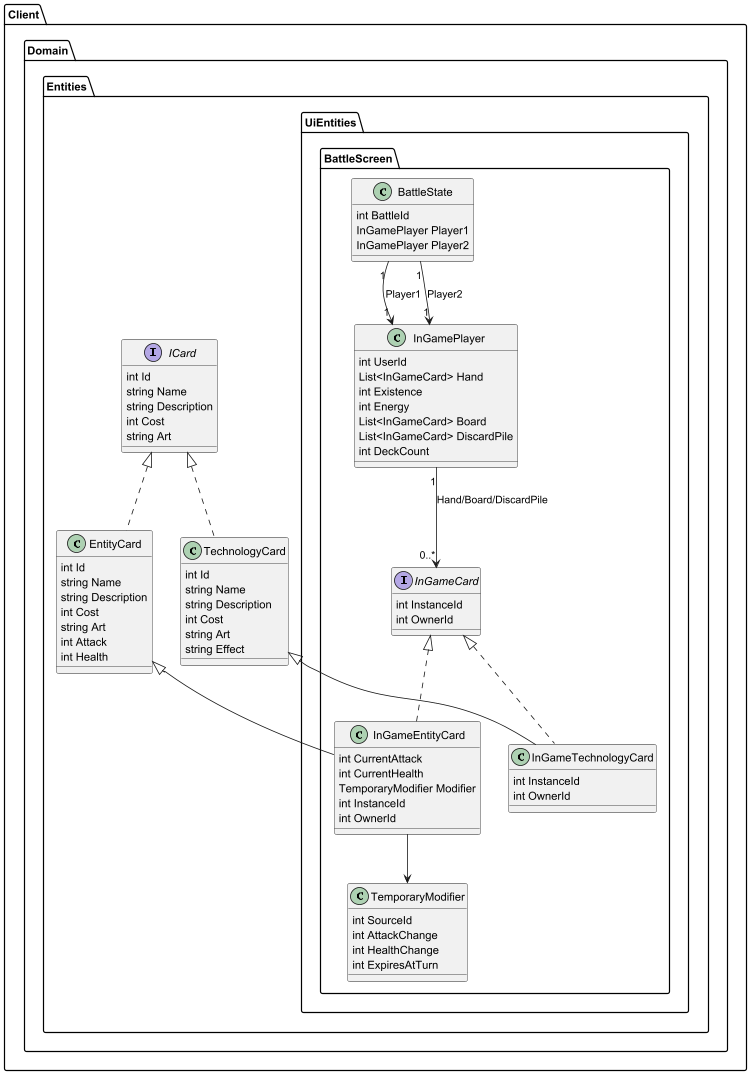

The diagram above was rendered by PlantUML. Its source (embedded in the PNG):
@startuml

' ========================
' Packages
' ========================

package "Client.Domain.Entities" {
    interface ICard {
        int Id
        string Name
        string Description
        int Cost
        string Art
    }

    class EntityCard {
        int Id
        string Name
        string Description
        int Cost
        string Art
        int Attack
        int Health
    }

    class TechnologyCard {
        int Id
        string Name
        string Description
        int Cost
        string Art
        string Effect
    }
}

package "Client.Domain.Entities.UiEntities.BattleScreen" {
    interface InGameCard {
        int InstanceId
        int OwnerId
    }

    class InGameEntityCard {
        int CurrentAttack
        int CurrentHealth
        TemporaryModifier Modifier
        int InstanceId
        int OwnerId
    }

    class InGameTechnologyCard {
        int InstanceId
        int OwnerId
    }

    class InGamePlayer {
        int UserId
        List<InGameCard> Hand
        int Existence
        int Energy
        List<InGameCard> Board
        List<InGameCard> DiscardPile
        int DeckCount
    }

    class TemporaryModifier {
        int SourceId
        int AttackChange
        int HealthChange
        int ExpiresAtTurn
    }

    class BattleState {
        int BattleId
        InGamePlayer Player1
        InGamePlayer Player2
    }
}

' ========================
' Relationships
' ========================

ICard <|.. EntityCard
ICard <|.. TechnologyCard

InGameCard <|.. InGameEntityCard
InGameCard <|.. InGameTechnologyCard

EntityCard <|-- InGameEntityCard
TechnologyCard <|-- InGameTechnologyCard

InGameEntityCard --> TemporaryModifier

InGamePlayer "1" --> "0..*" InGameCard : Hand/Board/DiscardPile
BattleState "1" --> "1" InGamePlayer : Player1
BattleState "1" --> "1" InGamePlayer : Player2

@enduml